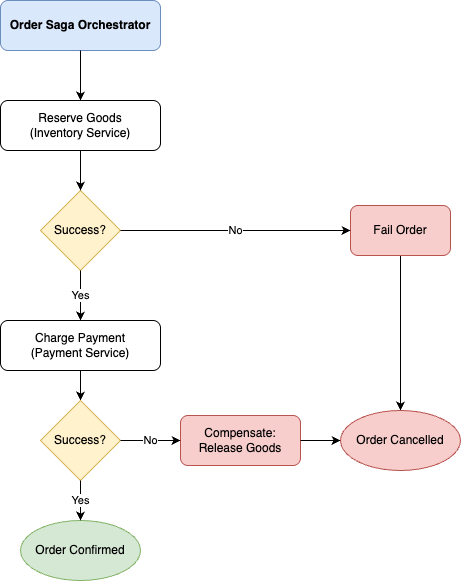

The diagram above was exported from draw.io. Its source (the exported page's mxGraphModel, read from the mxfile embedded in the PNG):
<mxGraphModel dx="918" dy="612" grid="1" gridSize="10" guides="1" tooltips="1" connect="1" arrows="1" fold="1" page="1" pageScale="1" pageWidth="827" pageHeight="1169" math="0" shadow="0">
  <root>
    <mxCell id="0" />
    <mxCell id="1" parent="0" />
    <mxCell id="start" value="Order Saga Orchestrator" style="rounded=1;whiteSpace=wrap;html=1;fillColor=#dae8fc;strokeColor=#6c8ebf;fontStyle=1" parent="1" vertex="1">
      <mxGeometry x="280" y="40" width="160" height="50" as="geometry" />
    </mxCell>
    <mxCell id="step1" value="Reserve Goods&#10;(Inventory Service)" style="rounded=1;whiteSpace=wrap;html=1;" parent="1" vertex="1">
      <mxGeometry x="280" y="140" width="160" height="50" as="geometry" />
    </mxCell>
    <mxCell id="dec1" value="Success?" style="rhombus;whiteSpace=wrap;html=1;fillColor=#fff2cc;strokeColor=#d6b656;" parent="1" vertex="1">
      <mxGeometry x="320" y="230" width="80" height="80" as="geometry" />
    </mxCell>
    <mxCell id="3" style="edgeStyle=none;html=1;" edge="1" parent="1" source="fail1" target="end_fail">
      <mxGeometry relative="1" as="geometry" />
    </mxCell>
    <mxCell id="fail1" value="Fail Order" style="rounded=1;whiteSpace=wrap;html=1;fillColor=#f8cecc;strokeColor=#b85450;" parent="1" vertex="1">
      <mxGeometry x="630" y="245" width="100" height="50" as="geometry" />
    </mxCell>
    <mxCell id="2" value="" style="edgeStyle=none;html=1;" parent="1" source="step2" target="dec2" edge="1">
      <mxGeometry relative="1" as="geometry" />
    </mxCell>
    <mxCell id="step2" value="Charge Payment&#10;(Payment Service)" style="rounded=1;whiteSpace=wrap;html=1;" parent="1" vertex="1">
      <mxGeometry x="280" y="360" width="160" height="50" as="geometry" />
    </mxCell>
    <mxCell id="dec2" value="Success?" style="rhombus;whiteSpace=wrap;html=1;fillColor=#fff2cc;strokeColor=#d6b656;" parent="1" vertex="1">
      <mxGeometry x="320" y="440" width="80" height="80" as="geometry" />
    </mxCell>
    <mxCell id="end_ok" value="Order Confirmed" style="ellipse;whiteSpace=wrap;html=1;fillColor=#d5e8d4;strokeColor=#82b366;" parent="1" vertex="1">
      <mxGeometry x="300" y="560" width="120" height="60" as="geometry" />
    </mxCell>
    <mxCell id="comp1" value="Compensate:&#10;Release Goods" style="rounded=1;whiteSpace=wrap;html=1;fillColor=#f8cecc;strokeColor=#b85450;" parent="1" vertex="1">
      <mxGeometry x="460" y="455" width="120" height="50" as="geometry" />
    </mxCell>
    <mxCell id="end_fail" value="Order Cancelled" style="ellipse;whiteSpace=wrap;html=1;fillColor=#f8cecc;strokeColor=#b85450;" parent="1" vertex="1">
      <mxGeometry x="620" y="450" width="120" height="60" as="geometry" />
    </mxCell>
    <mxCell id="e1" value="" style="endArrow=classic;html=1;" parent="1" source="start" target="step1" edge="1">
      <mxGeometry relative="1" as="geometry" />
    </mxCell>
    <mxCell id="e2" value="" style="endArrow=classic;html=1;" parent="1" source="step1" target="dec1" edge="1">
      <mxGeometry relative="1" as="geometry" />
    </mxCell>
    <mxCell id="e3_no" value="No" style="endArrow=classic;html=1;entryX=0;entryY=0.5;entryDx=0;entryDy=0;" parent="1" source="dec1" target="fail1" edge="1">
      <mxGeometry relative="1" as="geometry" />
    </mxCell>
    <mxCell id="e3_yes" value="Yes" style="endArrow=classic;html=1;" parent="1" source="dec1" target="step2" edge="1">
      <mxGeometry relative="1" as="geometry" />
    </mxCell>
    <mxCell id="e4_yes" value="Yes" style="endArrow=classic;html=1;" parent="1" source="dec2" target="end_ok" edge="1">
      <mxGeometry relative="1" as="geometry" />
    </mxCell>
    <mxCell id="e4_no" value="No" style="endArrow=classic;html=1;" parent="1" source="dec2" target="comp1" edge="1">
      <mxGeometry relative="1" as="geometry" />
    </mxCell>
    <mxCell id="e5" value="" style="endArrow=classic;html=1;" parent="1" source="comp1" target="end_fail" edge="1">
      <mxGeometry relative="1" as="geometry" />
    </mxCell>
  </root>
</mxGraphModel>